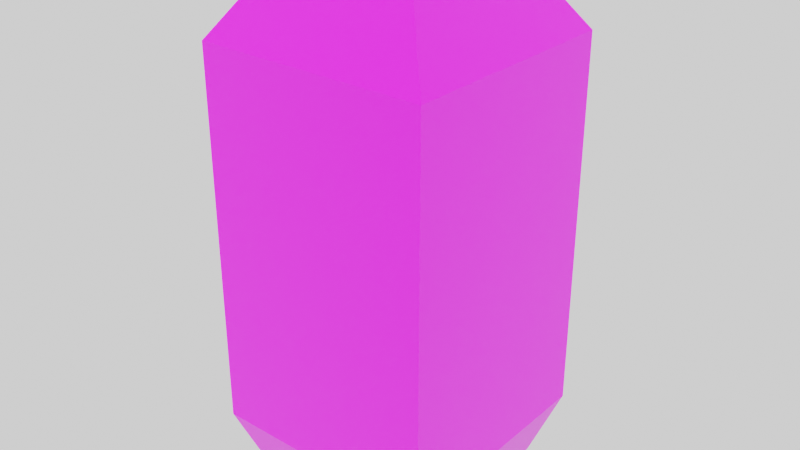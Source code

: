 # Source: TourmalineWall.blend  (saved by Blender 3.0.42; exported with 4.5.12 LTS)
import bpy
from mathutils import Matrix  # noqa: F401  (used for matrix-valued properties, if any)

bpy.ops.wm.read_factory_settings(use_empty=True)
scene = bpy.context.scene
scene.name = 'Scene'

# ---- collections
col_collection = bpy.data.collections.new('Collection'); scene.collection.children.link(col_collection)

# ---- images (referenced by path relative to the original .blend; pixels are not part of the script)
import os
ASSET_DIR = os.environ.get("B2B_ASSET_DIR", "")  # directory of the original .blend (textures are referenced by path, not embedded)
HERE = os.path.dirname(os.path.abspath(__file__))  # packed textures are extracted next to this script under _unpacked/

def load_image(name, relpath, width, height, colorspace="sRGB"):
    """Load a texture the original file referenced (path relative to the .blend, or extracted next to this script)."""
    p = next((c for c in (os.path.join(HERE, relpath), os.path.join(ASSET_DIR, relpath)) if relpath and os.path.exists(c)), "")
    if p:
        img = bpy.data.images.load(p, check_existing=True)
        img.name = name
    else:  # same state as the original file: an image datablock whose file is absent (Cycles renders it pink)
        img = bpy.data.images.new(name, width, height)
        img.source = "FILE"
        img.filepath = "//" + (relpath or name)
    img.colorspace_settings.name = colorspace
    return img
img_untitled = load_image('Untitled', '', 1024, 1024, 'sRGB')

# ---- materials (node trees are filled in below, after node groups)
mat_material = bpy.data.materials.new('Material')
mat_material.alpha_threshold = 0.0
mat_material.use_transparent_shadow = False
mat_material.line_color = (0.0, 0.0, 0.0, 1.0)

# ---- material node trees
mat_material.use_nodes = True; mat_material.node_tree.nodes.clear()
_N = mat_material.node_tree.nodes; _L = mat_material.node_tree.links
n0 = _N.new('ShaderNodeOutputMaterial'); n0.name = 'Material Output'; n0.location = (300, 300)
n1 = _N.new('ShaderNodeBsdfPrincipled'); n1.name = 'Principled BSDF'; n1.location = (10, 300)
n1.distribution = 'GGX'
n1.subsurface_method = 'RANDOM_WALK_SKIN'
n1.inputs[2].default_value = 0.4
n1.inputs[3].default_value = 1.45
n1.inputs[27].default_value = (0.0, 0.0, 0.0, 1.0)
n1.inputs[28].default_value = 1.0
n2 = _N.new('ShaderNodeTexImage'); n2.name = 'Image Texture'; n2.location = (-280, 280)
n2.image = img_untitled
_L.new(n1.outputs[0], n0.inputs[0])
_L.new(n2.outputs[0], n1.inputs[0])
n0.is_active_output = True

# ---- world
world_world = bpy.data.worlds.new('World'); scene.world = world_world
world_world.use_nodes = True; world_world.node_tree.nodes.clear()
_N = world_world.node_tree.nodes; _L = world_world.node_tree.links
n0 = _N.new('ShaderNodeOutputWorld'); n0.name = 'World Output'; n0.location = (300, 300)
n1 = _N.new('ShaderNodeBackground'); n1.name = 'Background'; n1.location = (10, 300)
n2 = _N.new('ShaderNodeAmbientOcclusion'); n2.name = 'Ambient Occlusion'; n2.location = (-280, 280)
_L.new(n1.outputs[0], n0.inputs[0])
_L.new(n2.outputs[0], n1.inputs[0])
n0.is_active_output = True
world_world.color = (0.05088, 0.05088, 0.05088)
world_world.use_sun_shadow = False
world_world.sun_shadow_jitter_overblur = 0.0

# ---- meshes
me_cube = bpy.data.meshes.new('Cube')
me_cube.from_pydata([(2.138, 2.138, 5.811), (2.52, 2.52, 0.0), (2.138, 0.8625, 5.811), (2.52, 0.48, 0.0), (0.8625, 2.138, 5.811), (0.48, 2.52, 0.0), (0.8625, 0.8625, 5.811), (0.48, 0.48, 0.0), (2.775, 2.775, 0.7076), (0.225, 0.225, 0.7076), (2.775, 0.225, 0.7076), (0.225, 2.775, 0.7076), (0.225, 0.225, 4.867), (2.775, 2.775, 4.867), (2.775, 0.225, 4.867), (0.225, 2.775, 4.867), (2.52, 2.52, 0.0), (2.52, 0.48, 0.0), (0.48, 2.52, 0.0), (0.48, 0.48, 0.0)], [], [(0, 4, 6, 2), (14, 2, 6, 12), (12, 6, 4, 15), (13, 0, 2, 14), (15, 4, 0, 13), (5, 11, 8, 1), (1, 8, 10, 3), (7, 9, 11, 5), (3, 10, 9, 7), (11, 15, 13, 8), (8, 13, 14, 10), (9, 12, 15, 11), (10, 14, 12, 9), (18, 16, 17, 19)])
_uv = me_cube.uv_layers.new(name='UVMap')
_uv.uv.foreach_set('vector', [0.3461, 0.6624, 0.3461, 0.3617, 0.6519, 0.3617, 0.6519, 0.6624, 0.649, 0.8081, 0.3726, 0.6638, 0.3726, 0.3666, 0.649, 0.2137, 0.3853, 0.2038, 0.656, 0.3498, 0.656, 0.6589, 0.3853, 0.8048, 0.6599, 0.7917, 0.3893, 0.6371, 0.3893, 0.3366, 0.6599, 0.1821, 0.3893, 0.2038, 0.6599, 0.3498, 0.6599, 0.6589, 0.3893, 0.8048, 0.4368, 0.2668, 0.6203, 0.2098, 0.6203, 0.7988, 0.4368, 0.7418, 0.6041, 0.7561, 0.4254, 0.8147, 0.4254, 0.2095, 0.6041, 0.2681, 0.4017, 0.2809, 0.5844, 0.2147, 0.5844, 0.8106, 0.4017, 0.7538, 0.5839, 0.7603, 0.4061, 0.8187, 0.4061, 0.2065, 0.5839, 0.2745, 0.2102, 0.9982, 0.2102, 0.006576, 0.8153, 0.006576, 0.8153, 0.9982, 0.2031, 0.9814, 0.2031, 8.267e-05, 0.8145, 8.267e-05, 0.8145, 0.9814, 0.819, 0.01093, 0.819, 0.9939, 0.2066, 0.9939, 0.2105, 0.01093, 0.9983, 0.8059, 0.003539, 0.8059, 0.003539, 0.2028, 0.9983, 0.2028, 0.2697, 0.2622, 0.7558, 0.2622, 0.7558, 0.7465, 0.2697, 0.7465])
me_cube.materials.append(mat_material)
me_cube.use_remesh_preserve_volume = False
me_cube.use_remesh_preserve_attributes = False
me_cube.use_mirror_vertex_groups = False
me_cube.update()

# ---- objects
ob_cube = bpy.data.objects.new('Cube', me_cube)

# ---- transforms, parenting, visibility, modifiers, constraints
ob_cube.location = (0.0, 0.0, 0.0)
ob_cube.lock_rotations_4d = False
ob_cube.empty_display_type = 'ARROWS'
ob_cube.lineart.crease_threshold = 0.0
_vg = ob_cube.vertex_groups.new(name='Bottom')
_vg = ob_cube.vertex_groups.new(name='Normal')

# ---- collection membership
col_collection.objects.link(ob_cube)

# ---- scene / render settings (as saved in the file)
scene.frame_start = 1; scene.frame_end = 250; scene.frame_set(1)
scene.render.engine = 'BLENDER_EEVEE_NEXT'
scene.cycles.sampling_pattern = 'TABULATED_SOBOL'
scene.cycles.use_light_tree = False
scene.view_settings.view_transform = 'Filmic'
bpy.context.view_layer.update()

# ---- added for rendering (the .blend has no active camera and no usable light): camera, sun
cam_auto = bpy.data.cameras.new('AutoCamera')
cam_auto.lens = 50.0
cam_auto.sensor_width = 36.0
cam_auto.clip_end = 1000.0
ob_auto_camera = bpy.data.objects.new('AutoCamera', cam_auto)
scene.collection.objects.link(ob_auto_camera)
ob_auto_camera.location = (7.82731, -6.09277, 7.96712)
ob_auto_camera.rotation_euler = (1.09748, -7.21219e-08, 0.694738)
scene.camera = ob_auto_camera
light_auto_sun = bpy.data.lights.new('AutoSun', 'SUN')
light_auto_sun.energy = 3.0
light_auto_sun.angle = 0.0523599
ob_auto_sun = bpy.data.objects.new('AutoSun', light_auto_sun)
scene.collection.objects.link(ob_auto_sun)
ob_auto_sun.rotation_euler = (0.872665, 0.174533, 0.523599)
bpy.context.view_layer.update()
